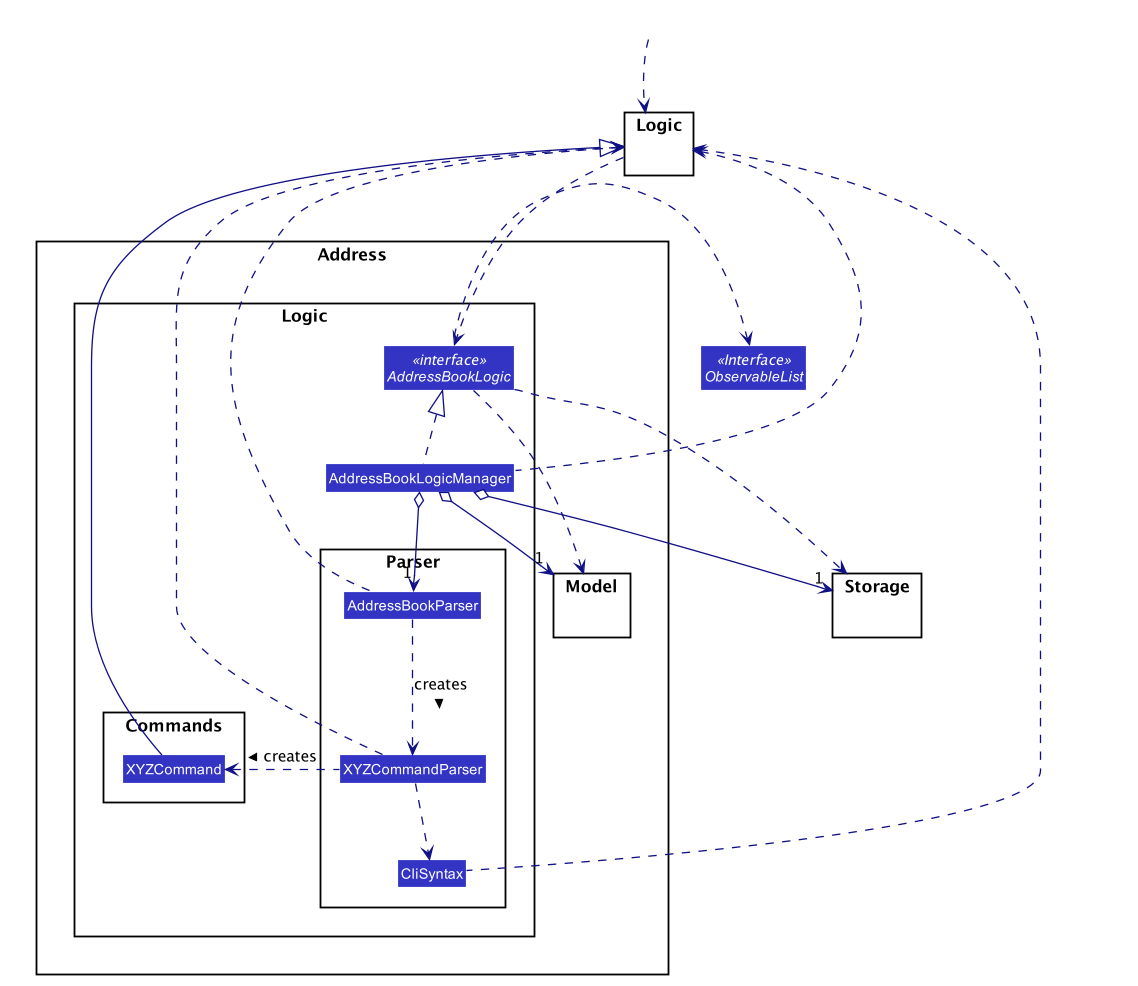

The diagram above was rendered by PlantUML. Its source (embedded in the PNG):
@startuml








skinparam BackgroundColor #FFFFFFF

skinparam Shadowing false

skinparam Class {
    FontColor #FFFFFF
    BorderThickness 1
    BorderColor #FFFFFF
    StereotypeFontColor #FFFFFF
    FontName Arial
}

skinparam Actor {
    BorderColor #000000
    Color #000000
    FontName Arial
}

skinparam Sequence {
    MessageAlign center
    BoxFontSize 15
    BoxPadding 0
    BoxFontColor #FFFFFF
    FontName Arial
}

skinparam Participant {
    FontColor #FFFFFFF
    Padding 20
}

skinparam MinClassWidth 50
skinparam ParticipantPadding 10
skinparam Shadowing false
skinparam DefaultTextAlignment center
skinparam packageStyle Rectangle

hide footbox
hide members
hide circle
skinparam arrowThickness 1.1
skinparam arrowColor #101086
skinparam classBackgroundColor #3333C4

namespace Logic {
}

namespace Storage {
}

namespace Address {
namespace Model {
}
namespace Logic {
Interface AddressBookLogic <<interface>>
Class AddressBookLogicManager
namespace Commands {
Class XYZCommand
}
namespace Parser {
Class AddressBookParser
Class CliSyntax
Class XYZCommandParser
}
}
}

Interface ObservableList <<Interface>>
Class HiddenOutside #FFFFFF

HiddenOutside ..> Logic
Logic..> Address.Logic.AddressBookLogic




Address.Logic.AddressBookLogic .down.> Storage
Address.Logic.AddressBookLogic .left.> ObservableList
Address.Logic.AddressBookLogic .right.> Address.Model

Address.Logic.AddressBookLogicManager .up.|> Address.Logic.AddressBookLogic
Address.Logic.AddressBookLogicManager .up.> Logic

Address.Logic.AddressBookLogicManager o--> "1" Storage
Address.Logic.AddressBookLogicManager o--> "1" Address.Model
Address.Logic.AddressBookLogicManager o-down-> "1" Address.Logic.Parser.AddressBookParser


Address.Logic.Commands.XYZCommand -up-|> Logic

Address.Logic.Parser.AddressBookParser .down.> Logic
Address.Logic.Parser.AddressBookParser .down.> Address.Logic.Parser.XYZCommandParser :creates >

Address.Logic.Parser.XYZCommandParser .left.> Address.Logic.Commands.XYZCommand :creates >
Address.Logic.Parser.XYZCommandParser .up.> Logic
Address.Logic.Parser.XYZCommandParser ..> Address.Logic.Parser.CliSyntax

Address.Logic.Parser.CliSyntax .up.> Logic


HiddenOutside .[hidden]down.> Storage
HiddenOutside .[hidden]down.> Logic
Logic .[hidden]left.> Storage
Logic .[hidden]down.> Address
@enduml